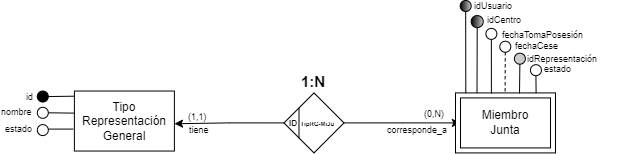

The diagram above was exported from draw.io. Its source (the exported page's mxGraphModel, read from the mxfile embedded in the PNG):
<mxGraphModel dx="2268" dy="643" grid="1" gridSize="10" guides="1" tooltips="1" connect="1" arrows="1" fold="1" page="1" pageScale="1" pageWidth="980" pageHeight="1390" background="none" math="0" shadow="0" extFonts="Permanent Marker^https://fonts.googleapis.com/css?family=Permanent+Marker">
  <root>
    <mxCell id="0" />
    <mxCell id="1" parent="0" />
    <mxCell id="2" style="edgeStyle=orthogonalEdgeStyle;rounded=0;orthogonalLoop=1;jettySize=auto;html=1;exitX=0;exitY=0.5;exitDx=0;exitDy=0;entryX=1.001;entryY=0.545;entryDx=0;entryDy=0;entryPerimeter=0;" edge="1" source="4" target="8" parent="1">
      <mxGeometry relative="1" as="geometry" />
    </mxCell>
    <mxCell id="3" style="edgeStyle=orthogonalEdgeStyle;rounded=0;orthogonalLoop=1;jettySize=auto;html=1;exitX=1;exitY=0.5;exitDx=0;exitDy=0;entryX=0;entryY=0.5;entryDx=0;entryDy=0;" edge="1" source="4" parent="1">
      <mxGeometry relative="1" as="geometry">
        <mxPoint x="-244.12999999999994" y="1572.42" as="targetPoint" />
      </mxGeometry>
    </mxCell>
    <mxCell id="4" value="&lt;font style=&quot;font-size: 8px;&quot;&gt;&amp;nbsp; &amp;nbsp; &amp;nbsp; &amp;nbsp;&lt;/font&gt;&lt;font style=&quot;font-size: 6px;&quot;&gt;TipRG-MiJu&lt;/font&gt;" style="shape=rhombus;perimeter=rhombusPerimeter;whiteSpace=wrap;html=1;align=left;fontStyle=1;fontSize=10;" vertex="1" parent="1">
      <mxGeometry x="-420.51000000000005" y="1542.42" width="60" height="60" as="geometry" />
    </mxCell>
    <mxCell id="5" value="1:N" style="text;html=1;strokeColor=none;fillColor=none;align=center;verticalAlign=middle;whiteSpace=wrap;rounded=0;fontSize=15;fontStyle=1;" vertex="1" parent="1">
      <mxGeometry x="-401.7200000000001" y="1520.54" width="22.43" height="20" as="geometry" />
    </mxCell>
    <mxCell id="6" value="ID" style="text;html=1;strokeColor=none;fillColor=none;align=center;verticalAlign=middle;whiteSpace=wrap;rounded=0;fontSize=8;fontStyle=1;" vertex="1" parent="1">
      <mxGeometry x="-416.9700000000001" y="1562.54" width="12.43" height="20" as="geometry" />
    </mxCell>
    <mxCell id="7" value="" style="endArrow=none;html=1;rounded=0;exitX=0;exitY=0;exitDx=0;exitDy=0;entryX=0;entryY=1;entryDx=0;entryDy=0;" edge="1" parent="1">
      <mxGeometry width="50" height="50" relative="1" as="geometry">
        <mxPoint x="-405.51000000000005" y="1557.42" as="sourcePoint" />
        <mxPoint x="-405.51000000000005" y="1587.42" as="targetPoint" />
      </mxGeometry>
    </mxCell>
    <mxCell id="8" value="Tipo Representación General" style="whiteSpace=wrap;html=1;align=center;points=[[0,0,0,0,0],[0,0.25,0,0,0],[0,0.5,0,0,0],[0,0.75,0,0,0],[0,1,0,0,0],[0.12,0,0,0,0],[0.25,0,0,0,0],[0.25,1,0,0,0],[0.38,0,0,0,0],[0.5,0,0,0,0],[0.5,1,0,0,0],[0.63,0,0,0,0],[0.75,0,0,0,0],[0.75,1,0,0,0],[0.88,0,0,0,0],[1,0,0,0,0],[1,0.25,0,0,0],[1,0.5,0,0,0],[1,0.75,0,0,0],[1,1,0,0,0]];" vertex="1" parent="1">
      <mxGeometry x="-630.0999999999999" y="1540.54" width="100" height="60" as="geometry" />
    </mxCell>
    <mxCell id="9" value="nombre" style="text;html=1;strokeColor=none;fillColor=none;align=left;verticalAlign=middle;whiteSpace=wrap;rounded=0;fontSize=9;" vertex="1" parent="1">
      <mxGeometry x="-704.7200000000001" y="1556.05" width="37.5" height="12.5" as="geometry" />
    </mxCell>
    <mxCell id="10" value="" style="endArrow=none;html=1;rounded=0;fontSize=11;entryX=1;entryY=0.5;entryDx=0;entryDy=0;exitX=-0.002;exitY=0.086;exitDx=0;exitDy=0;exitPerimeter=0;" edge="1" target="14" parent="1">
      <mxGeometry width="50" height="50" relative="1" as="geometry">
        <mxPoint x="-630.3" y="1545.6999999999996" as="sourcePoint" />
        <mxPoint x="-532.0999999999999" y="1428.48" as="targetPoint" />
      </mxGeometry>
    </mxCell>
    <mxCell id="11" value="id" style="text;html=1;strokeColor=none;fillColor=none;align=left;verticalAlign=middle;whiteSpace=wrap;rounded=0;fontSize=9;" vertex="1" parent="1">
      <mxGeometry x="-679.9500000000002" y="1540.54" width="70.5" height="12.5" as="geometry" />
    </mxCell>
    <mxCell id="12" value="" style="endArrow=none;html=1;rounded=0;fontSize=10;fontColor=#000000;strokeColor=#000000;exitX=-0.001;exitY=0.368;exitDx=0;exitDy=0;entryX=1;entryY=0.5;entryDx=0;entryDy=0;exitPerimeter=0;" edge="1" parent="1">
      <mxGeometry width="50" height="50" relative="1" as="geometry">
        <mxPoint x="-630.2" y="1562.6199999999997" as="sourcePoint" />
        <mxPoint x="-656.2" y="1562.3" as="targetPoint" />
      </mxGeometry>
    </mxCell>
    <mxCell id="13" value="" style="ellipse;whiteSpace=wrap;html=1;aspect=fixed;fillColor=#FFFFFF;strokeColor=#000000;fontColor=#000000;" vertex="1" parent="1">
      <mxGeometry x="-667.2" y="1556.8" width="11" height="11" as="geometry" />
    </mxCell>
    <mxCell id="14" value="" style="ellipse;whiteSpace=wrap;html=1;aspect=fixed;fillColor=#000000;strokeColor=#000000;fontColor=#000000;" vertex="1" parent="1">
      <mxGeometry x="-667.2199999999999" y="1540.54" width="11" height="11" as="geometry" />
    </mxCell>
    <mxCell id="15" value="estado" style="text;html=1;strokeColor=none;fillColor=none;align=left;verticalAlign=middle;whiteSpace=wrap;rounded=0;fontSize=9;" vertex="1" parent="1">
      <mxGeometry x="-700.7000000000002" y="1572.5900000000001" width="37.5" height="12.5" as="geometry" />
    </mxCell>
    <mxCell id="16" value="" style="endArrow=none;html=1;rounded=0;fontSize=10;fontColor=#000000;strokeColor=#000000;exitX=-0.009;exitY=0.634;exitDx=0;exitDy=0;exitPerimeter=0;entryX=0.996;entryY=0.409;entryDx=0;entryDy=0;entryPerimeter=0;" edge="1" source="8" target="17" parent="1">
      <mxGeometry width="50" height="50" relative="1" as="geometry">
        <mxPoint x="-598.1100000000001" y="1541.92" as="sourcePoint" />
        <mxPoint x="-637.22" y="1579.3" as="targetPoint" />
      </mxGeometry>
    </mxCell>
    <mxCell id="17" value="" style="ellipse;whiteSpace=wrap;html=1;aspect=fixed;fillColor=#FFFFFF;strokeColor=#000000;fontColor=#000000;" vertex="1" parent="1">
      <mxGeometry x="-667.2" y="1574.0900000000001" width="11" height="11" as="geometry" />
    </mxCell>
    <mxCell id="18" value="(0,N)" style="text;html=1;strokeColor=none;fillColor=none;align=left;verticalAlign=middle;whiteSpace=wrap;rounded=0;fontSize=9;" vertex="1" parent="1">
      <mxGeometry x="-281.56999999999994" y="1561.1" width="22.5" height="6.7" as="geometry" />
    </mxCell>
    <mxCell id="19" value="corresponde_a" style="text;html=1;strokeColor=none;fillColor=none;align=left;verticalAlign=middle;whiteSpace=wrap;rounded=0;fontSize=9;" vertex="1" parent="1">
      <mxGeometry x="-318.5699999999997" y="1574.09" width="50" height="12.5" as="geometry" />
    </mxCell>
    <mxCell id="20" value="(1,1)" style="text;html=1;strokeColor=none;fillColor=none;align=left;verticalAlign=middle;whiteSpace=wrap;rounded=0;fontSize=9;" vertex="1" parent="1">
      <mxGeometry x="-518.1999999999999" y="1563.25" width="22.5" height="6.7" as="geometry" />
    </mxCell>
    <mxCell id="21" value="tiene" style="text;html=1;strokeColor=none;fillColor=none;align=left;verticalAlign=middle;whiteSpace=wrap;rounded=0;fontSize=9;" vertex="1" parent="1">
      <mxGeometry x="-516.5299999999997" y="1574.09" width="50" height="12.5" as="geometry" />
    </mxCell>
    <mxCell id="22" value="Miembro&lt;br&gt;Junta" style="shape=ext;margin=3;double=1;whiteSpace=wrap;html=1;align=center;" vertex="1" parent="1">
      <mxGeometry x="-248.99999999999994" y="1542.4200000000003" width="100" height="60" as="geometry" />
    </mxCell>
    <mxCell id="23" value="idUsuario" style="text;html=1;strokeColor=none;fillColor=none;align=left;verticalAlign=middle;whiteSpace=wrap;rounded=0;fontSize=9;" vertex="1" parent="1">
      <mxGeometry x="-232.38999999999987" y="1450.0000000000002" width="65" height="12.5" as="geometry" />
    </mxCell>
    <mxCell id="24" value="" style="ellipse;whiteSpace=wrap;html=1;aspect=fixed;fillColor=#CCCCCC;strokeColor=#000000;fontColor=#000000;gradientColor=default;gradientDirection=west;" vertex="1" parent="1">
      <mxGeometry x="-244.31999999999994" y="1450.0000000000005" width="11" height="11" as="geometry" />
    </mxCell>
    <mxCell id="25" value="" style="ellipse;whiteSpace=wrap;html=1;aspect=fixed;fillColor=#CCCCCC;strokeColor=#000000;fontColor=#000000;gradientColor=default;gradientDirection=west;" vertex="1" parent="1">
      <mxGeometry x="-233.32" y="1465.0700000000004" width="12.05" height="12.05" as="geometry" />
    </mxCell>
    <mxCell id="26" value="idCentro" style="text;html=1;strokeColor=none;fillColor=none;align=left;verticalAlign=middle;whiteSpace=wrap;rounded=0;fontSize=9;" vertex="1" parent="1">
      <mxGeometry x="-218.57" y="1464.0700000000004" width="45.06" height="12.5" as="geometry" />
    </mxCell>
    <mxCell id="27" value="fechaTomaPosesión" style="text;html=1;strokeColor=none;fillColor=none;align=left;verticalAlign=middle;whiteSpace=wrap;rounded=0;fontSize=9;" vertex="1" parent="1">
      <mxGeometry x="-203.64000000000004" y="1478.5600000000004" width="75" height="12.5" as="geometry" />
    </mxCell>
    <mxCell id="28" value="" style="ellipse;whiteSpace=wrap;html=1;aspect=fixed;fillColor=#FFFFFF;strokeColor=#000000;fontColor=#000000;" vertex="1" parent="1">
      <mxGeometry x="-218.6399999999997" y="1477.8700000000003" width="11" height="11" as="geometry" />
    </mxCell>
    <mxCell id="29" value="fechaCese" style="text;html=1;strokeColor=none;fillColor=none;align=left;verticalAlign=middle;whiteSpace=wrap;rounded=0;fontSize=9;" vertex="1" parent="1">
      <mxGeometry x="-191.32" y="1489.7400000000002" width="75" height="12.5" as="geometry" />
    </mxCell>
    <mxCell id="30" value="" style="ellipse;whiteSpace=wrap;html=1;aspect=fixed;fillColor=#FFFFFF;strokeColor=#000000;fontColor=#000000;" vertex="1" parent="1">
      <mxGeometry x="-204.71999999999963" y="1490.7400000000002" width="11" height="11" as="geometry" />
    </mxCell>
    <mxCell id="31" value="" style="endArrow=none;html=1;rounded=0;fontSize=10;exitX=0.5;exitY=1;exitDx=0;exitDy=0;entryX=0.193;entryY=0.004;entryDx=0;entryDy=0;entryPerimeter=0;" edge="1" source="24" parent="1">
      <mxGeometry width="50" height="50" relative="1" as="geometry">
        <mxPoint x="-243.31999999999994" y="1453.4400000000003" as="sourcePoint" />
        <mxPoint x="-238.69999999999982" y="1542.6600000000003" as="targetPoint" />
      </mxGeometry>
    </mxCell>
    <mxCell id="32" value="" style="endArrow=none;html=1;rounded=0;fontSize=10;exitX=0.5;exitY=1;exitDx=0;exitDy=0;entryX=0.305;entryY=0.004;entryDx=0;entryDy=0;entryPerimeter=0;" edge="1" source="25" parent="1">
      <mxGeometry width="50" height="50" relative="1" as="geometry">
        <mxPoint x="-233.31999999999994" y="1463.4400000000003" as="sourcePoint" />
        <mxPoint x="-227.5" y="1542.6600000000003" as="targetPoint" />
      </mxGeometry>
    </mxCell>
    <mxCell id="33" value="" style="endArrow=none;html=1;rounded=0;fontSize=10;exitX=0.5;exitY=1;exitDx=0;exitDy=0;entryX=0.449;entryY=0.009;entryDx=0;entryDy=0;entryPerimeter=0;" edge="1" source="28" parent="1">
      <mxGeometry width="50" height="50" relative="1" as="geometry">
        <mxPoint x="-217.31999999999994" y="1487.4400000000003" as="sourcePoint" />
        <mxPoint x="-213.10000000000014" y="1542.9600000000003" as="targetPoint" />
      </mxGeometry>
    </mxCell>
    <mxCell id="34" value="" style="endArrow=none;html=1;rounded=0;fontSize=10;exitX=0.5;exitY=1;exitDx=0;exitDy=0;entryX=0.586;entryY=0.009;entryDx=0;entryDy=0;entryPerimeter=0;dashed=1;" edge="1" source="30" parent="1">
      <mxGeometry width="50" height="50" relative="1" as="geometry">
        <mxPoint x="-203.31999999999994" y="1498.4400000000003" as="sourcePoint" />
        <mxPoint x="-199.4000000000001" y="1542.9600000000003" as="targetPoint" />
      </mxGeometry>
    </mxCell>
    <mxCell id="35" value="idRepresentación" style="text;html=1;strokeColor=none;fillColor=none;align=left;verticalAlign=middle;whiteSpace=wrap;rounded=0;fontSize=9;" vertex="1" parent="1">
      <mxGeometry x="-178.73000000000002" y="1502.6900000000003" width="75" height="12.5" as="geometry" />
    </mxCell>
    <mxCell id="36" value="" style="ellipse;whiteSpace=wrap;html=1;aspect=fixed;fillColor=#CCCCCC;strokeColor=#000000;fontColor=#000000;" vertex="1" parent="1">
      <mxGeometry x="-190.12999999999965" y="1502.6900000000003" width="11" height="11" as="geometry" />
    </mxCell>
    <mxCell id="37" value="" style="endArrow=none;html=1;rounded=0;fontSize=10;exitX=0.5;exitY=1;exitDx=0;exitDy=0;entryX=0.73;entryY=0.009;entryDx=0;entryDy=0;entryPerimeter=0;" edge="1" source="36" parent="1">
      <mxGeometry width="50" height="50" relative="1" as="geometry">
        <mxPoint x="-188.31999999999994" y="1515.4400000000003" as="sourcePoint" />
        <mxPoint x="-185" y="1542.9600000000003" as="targetPoint" />
      </mxGeometry>
    </mxCell>
    <mxCell id="38" value="estado" style="text;html=1;strokeColor=none;fillColor=none;align=left;verticalAlign=middle;whiteSpace=wrap;rounded=0;fontSize=9;" vertex="1" parent="1">
      <mxGeometry x="-162.07000000000005" y="1512.8800000000003" width="75" height="12.5" as="geometry" />
    </mxCell>
    <mxCell id="39" value="" style="ellipse;whiteSpace=wrap;html=1;aspect=fixed;fillColor=#FFFFFF;strokeColor=#000000;fontColor=#000000;" vertex="1" parent="1">
      <mxGeometry x="-174.0699999999997" y="1514.1900000000003" width="11" height="11" as="geometry" />
    </mxCell>
    <mxCell id="40" value="" style="endArrow=none;html=1;rounded=0;fontSize=10;exitX=0.5;exitY=1;exitDx=0;exitDy=0;entryX=0.806;entryY=0.005;entryDx=0;entryDy=0;entryPerimeter=0;" edge="1" source="39" target="22" parent="1">
      <mxGeometry width="50" height="50" relative="1" as="geometry">
        <mxPoint x="-174.28999999999996" y="1531.3800000000003" as="sourcePoint" />
        <mxPoint x="-175" y="1552.9600000000003" as="targetPoint" />
      </mxGeometry>
    </mxCell>
  </root>
</mxGraphModel>